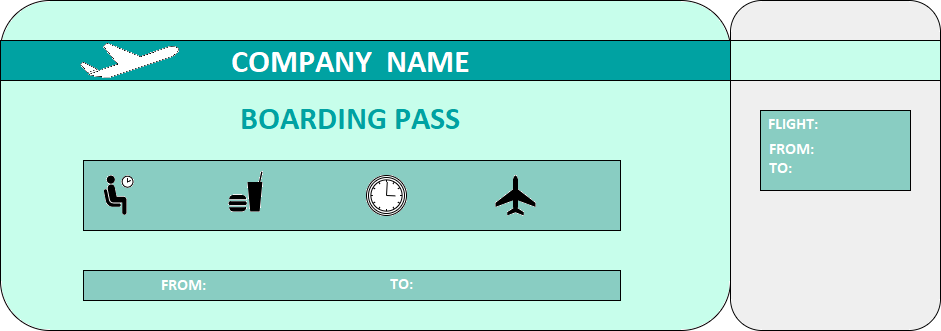

The diagram above was exported from draw.io. Its source (the exported page's mxGraphModel, read from the mxfile embedded in the PNG):
<mxGraphModel dx="1182" dy="674" grid="1" gridSize="10" guides="1" tooltips="1" connect="1" arrows="1" fold="1" page="1" pageScale="1" pageWidth="1600" pageHeight="1200" math="0" shadow="0">
  <root>
    <mxCell id="aJpQyIgBsmj8SutESFhr-0" />
    <mxCell id="aJpQyIgBsmj8SutESFhr-1" parent="aJpQyIgBsmj8SutESFhr-0" />
    <mxCell id="0" value="" style="rounded=1;whiteSpace=wrap;html=1;" vertex="1" parent="aJpQyIgBsmj8SutESFhr-1">
      <mxGeometry x="90" y="150" width="730" height="330" as="geometry" />
    </mxCell>
    <mxCell id="1" value="" style="rounded=1;whiteSpace=wrap;html=1;" vertex="1" parent="aJpQyIgBsmj8SutESFhr-1">
      <mxGeometry x="820" y="150" width="210" height="330" as="geometry" />
    </mxCell>
    <mxCell id="2" value="" style="rounded=0;whiteSpace=wrap;html=1;" vertex="1" parent="aJpQyIgBsmj8SutESFhr-1">
      <mxGeometry x="90" y="190" width="940" height="40" as="geometry" />
    </mxCell>
    <mxCell id="4" value="" style="endArrow=none;dashed=1;html=1;" edge="1" parent="aJpQyIgBsmj8SutESFhr-1" source="0">
      <mxGeometry width="50" height="50" relative="1" as="geometry">
        <mxPoint x="770" y="240" as="sourcePoint" />
        <mxPoint x="820" y="190" as="targetPoint" />
      </mxGeometry>
    </mxCell>
    <mxCell id="6" value="" style="endArrow=none;dashed=1;html=1;entryX=1;entryY=0.25;entryDx=0;entryDy=0;exitX=1;exitY=0.103;exitDx=0;exitDy=0;exitPerimeter=0;" edge="1" parent="aJpQyIgBsmj8SutESFhr-1" source="0" target="0">
      <mxGeometry width="50" height="50" relative="1" as="geometry">
        <mxPoint x="570" y="370" as="sourcePoint" />
        <mxPoint x="620" y="320" as="targetPoint" />
      </mxGeometry>
    </mxCell>
    <mxCell id="7" value="" style="rounded=0;whiteSpace=wrap;html=1;" vertex="1" parent="aJpQyIgBsmj8SutESFhr-1">
      <mxGeometry x="173" y="310" width="537" height="70" as="geometry" />
    </mxCell>
    <mxCell id="8" value="" style="rounded=0;whiteSpace=wrap;html=1;" vertex="1" parent="aJpQyIgBsmj8SutESFhr-1">
      <mxGeometry x="173" y="420" width="537" height="30" as="geometry" />
    </mxCell>
    <mxCell id="10" value="" style="shape=mxgraph.signs.transportation.airplane_1;html=1;pointerEvents=1;fillColor=#000000;strokeColor=none;verticalLabelPosition=bottom;verticalAlign=top;align=center;" vertex="1" parent="aJpQyIgBsmj8SutESFhr-1">
      <mxGeometry x="170" y="192.5" width="99" height="35" as="geometry" />
    </mxCell>
    <mxCell id="12" value="" style="rounded=0;whiteSpace=wrap;html=1;" vertex="1" parent="aJpQyIgBsmj8SutESFhr-1">
      <mxGeometry x="850" y="260" width="150" height="80" as="geometry" />
    </mxCell>
    <mxCell id="13" value="" style="shape=mxgraph.signs.people.waiting_room_1;html=1;pointerEvents=1;fillColor=#000000;strokeColor=none;verticalLabelPosition=bottom;verticalAlign=top;align=center;" vertex="1" parent="aJpQyIgBsmj8SutESFhr-1">
      <mxGeometry x="193" y="325" width="30" height="40" as="geometry" />
    </mxCell>
    <mxCell id="14" value="" style="shape=mxgraph.signs.food.fast_food;html=1;pointerEvents=1;fillColor=#000000;strokeColor=none;verticalLabelPosition=bottom;verticalAlign=top;align=center;" vertex="1" parent="aJpQyIgBsmj8SutESFhr-1">
      <mxGeometry x="318" y="321" width="34" height="40" as="geometry" />
    </mxCell>
    <mxCell id="19" value="" style="shape=mxgraph.bpmn.shape;html=1;verticalLabelPosition=bottom;labelBackgroundColor=#ffffff;verticalAlign=top;align=center;perimeter=ellipsePerimeter;outlineConnect=0;outline=boundInt;symbol=timer;" vertex="1" parent="aJpQyIgBsmj8SutESFhr-1">
      <mxGeometry x="456" y="325" width="40" height="40" as="geometry" />
    </mxCell>
    <mxCell id="20" value="" style="shape=mxgraph.signs.transportation.airplane_3;html=1;pointerEvents=1;fillColor=#000000;strokeColor=none;verticalLabelPosition=bottom;verticalAlign=top;align=center;" vertex="1" parent="aJpQyIgBsmj8SutESFhr-1">
      <mxGeometry x="585" y="325" width="40" height="40" as="geometry" />
    </mxCell>
  </root>
</mxGraphModel>